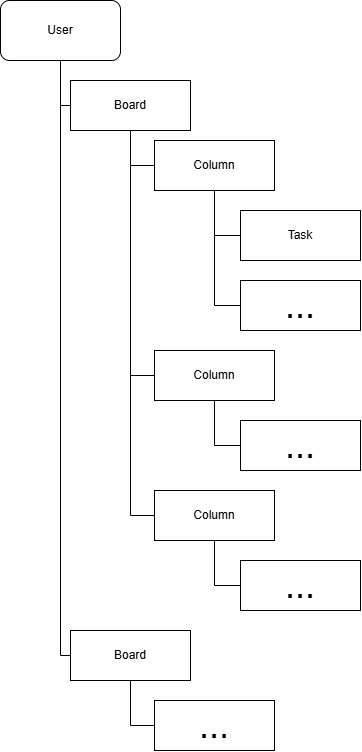

The diagram above was exported from draw.io. Its source (the exported page's mxGraphModel, read from the mxfile embedded in the PNG):
<mxGraphModel dx="899" dy="538" grid="1" gridSize="10" guides="1" tooltips="1" connect="1" arrows="1" fold="1" page="1" pageScale="1" pageWidth="827" pageHeight="1169" math="0" shadow="0">
  <root>
    <mxCell id="0" />
    <mxCell id="1" parent="0" />
    <mxCell id="eGEmIjLkZ3CTWWa9BUJv-14" edge="1" parent="1" source="eGEmIjLkZ3CTWWa9BUJv-1" style="edgeStyle=orthogonalEdgeStyle;rounded=0;orthogonalLoop=1;jettySize=auto;html=1;entryX=0;entryY=0.5;entryDx=0;entryDy=0;endArrow=none;endFill=0;" target="eGEmIjLkZ3CTWWa9BUJv-2">
      <mxGeometry relative="1" as="geometry">
        <Array as="points">
          <mxPoint x="260" y="185.03" />
        </Array>
      </mxGeometry>
    </mxCell>
    <mxCell id="eGEmIjLkZ3CTWWa9BUJv-15" edge="1" parent="1" source="eGEmIjLkZ3CTWWa9BUJv-1" style="edgeStyle=orthogonalEdgeStyle;rounded=0;orthogonalLoop=1;jettySize=auto;html=1;entryX=0;entryY=0.5;entryDx=0;entryDy=0;endArrow=none;endFill=0;" target="eGEmIjLkZ3CTWWa9BUJv-11">
      <mxGeometry relative="1" as="geometry">
        <Array as="points">
          <mxPoint x="260" y="735" />
        </Array>
      </mxGeometry>
    </mxCell>
    <mxCell id="eGEmIjLkZ3CTWWa9BUJv-1" parent="1" style="rounded=1;whiteSpace=wrap;html=1;" value="User" vertex="1">
      <mxGeometry height="60" width="120" x="200" y="80" as="geometry" />
    </mxCell>
    <mxCell id="eGEmIjLkZ3CTWWa9BUJv-16" edge="1" parent="1" source="eGEmIjLkZ3CTWWa9BUJv-2" style="edgeStyle=orthogonalEdgeStyle;rounded=0;orthogonalLoop=1;jettySize=auto;html=1;entryX=0;entryY=0.5;entryDx=0;entryDy=0;endArrow=none;endFill=0;" target="eGEmIjLkZ3CTWWa9BUJv-3">
      <mxGeometry relative="1" as="geometry" />
    </mxCell>
    <mxCell id="eGEmIjLkZ3CTWWa9BUJv-17" edge="1" parent="1" source="eGEmIjLkZ3CTWWa9BUJv-2" style="edgeStyle=orthogonalEdgeStyle;rounded=0;orthogonalLoop=1;jettySize=auto;html=1;entryX=0;entryY=0.5;entryDx=0;entryDy=0;endArrow=none;endFill=0;" target="eGEmIjLkZ3CTWWa9BUJv-4">
      <mxGeometry relative="1" as="geometry" />
    </mxCell>
    <mxCell id="eGEmIjLkZ3CTWWa9BUJv-18" edge="1" parent="1" source="eGEmIjLkZ3CTWWa9BUJv-2" style="edgeStyle=orthogonalEdgeStyle;rounded=0;orthogonalLoop=1;jettySize=auto;html=1;entryX=0;entryY=0.5;entryDx=0;entryDy=0;endArrow=none;endFill=0;" target="eGEmIjLkZ3CTWWa9BUJv-5">
      <mxGeometry relative="1" as="geometry" />
    </mxCell>
    <mxCell id="eGEmIjLkZ3CTWWa9BUJv-2" parent="1" style="rounded=0;whiteSpace=wrap;html=1;" value="Board" vertex="1">
      <mxGeometry height="50" width="120" x="270" y="160" as="geometry" />
    </mxCell>
    <mxCell id="eGEmIjLkZ3CTWWa9BUJv-22" edge="1" parent="1" source="eGEmIjLkZ3CTWWa9BUJv-3" style="edgeStyle=orthogonalEdgeStyle;rounded=0;orthogonalLoop=1;jettySize=auto;html=1;entryX=0;entryY=0.5;entryDx=0;entryDy=0;endArrow=none;endFill=0;" target="eGEmIjLkZ3CTWWa9BUJv-6">
      <mxGeometry relative="1" as="geometry" />
    </mxCell>
    <mxCell id="eGEmIjLkZ3CTWWa9BUJv-23" edge="1" parent="1" source="eGEmIjLkZ3CTWWa9BUJv-3" style="edgeStyle=orthogonalEdgeStyle;rounded=0;orthogonalLoop=1;jettySize=auto;html=1;entryX=0;entryY=0.5;entryDx=0;entryDy=0;endArrow=none;endFill=0;" target="eGEmIjLkZ3CTWWa9BUJv-8">
      <mxGeometry relative="1" as="geometry" />
    </mxCell>
    <mxCell id="eGEmIjLkZ3CTWWa9BUJv-3" parent="1" style="rounded=0;whiteSpace=wrap;html=1;" value="Column" vertex="1">
      <mxGeometry height="50" width="120" x="354" y="220" as="geometry" />
    </mxCell>
    <mxCell id="eGEmIjLkZ3CTWWa9BUJv-21" edge="1" parent="1" source="eGEmIjLkZ3CTWWa9BUJv-4" style="edgeStyle=orthogonalEdgeStyle;rounded=0;orthogonalLoop=1;jettySize=auto;html=1;entryX=0;entryY=0.5;entryDx=0;entryDy=0;endArrow=none;endFill=0;" target="eGEmIjLkZ3CTWWa9BUJv-9">
      <mxGeometry relative="1" as="geometry" />
    </mxCell>
    <mxCell id="eGEmIjLkZ3CTWWa9BUJv-4" parent="1" style="rounded=0;whiteSpace=wrap;html=1;" value="Column" vertex="1">
      <mxGeometry height="50" width="120" x="354" y="430" as="geometry" />
    </mxCell>
    <mxCell id="eGEmIjLkZ3CTWWa9BUJv-20" edge="1" parent="1" source="eGEmIjLkZ3CTWWa9BUJv-5" style="edgeStyle=orthogonalEdgeStyle;rounded=0;orthogonalLoop=1;jettySize=auto;html=1;entryX=0;entryY=0.5;entryDx=0;entryDy=0;endArrow=none;endFill=0;" target="eGEmIjLkZ3CTWWa9BUJv-10">
      <mxGeometry relative="1" as="geometry" />
    </mxCell>
    <mxCell id="eGEmIjLkZ3CTWWa9BUJv-5" parent="1" style="rounded=0;whiteSpace=wrap;html=1;" value="Column" vertex="1">
      <mxGeometry height="50" width="120" x="354" y="570" as="geometry" />
    </mxCell>
    <mxCell id="eGEmIjLkZ3CTWWa9BUJv-6" parent="1" style="rounded=0;whiteSpace=wrap;html=1;" value="Task" vertex="1">
      <mxGeometry height="50" width="120" x="440" y="290" as="geometry" />
    </mxCell>
    <mxCell id="eGEmIjLkZ3CTWWa9BUJv-8" parent="1" style="rounded=0;whiteSpace=wrap;html=1;" value="&lt;font style=&quot;font-size: 36px;&quot;&gt;...&lt;/font&gt;" vertex="1">
      <mxGeometry height="50" width="120" x="440" y="360" as="geometry" />
    </mxCell>
    <mxCell id="eGEmIjLkZ3CTWWa9BUJv-9" parent="1" style="rounded=0;whiteSpace=wrap;html=1;" value="&lt;font style=&quot;font-size: 36px;&quot;&gt;...&lt;/font&gt;" vertex="1">
      <mxGeometry height="50" width="120" x="440" y="500" as="geometry" />
    </mxCell>
    <mxCell id="eGEmIjLkZ3CTWWa9BUJv-10" parent="1" style="rounded=0;whiteSpace=wrap;html=1;" value="&lt;font style=&quot;font-size: 36px;&quot;&gt;...&lt;/font&gt;" vertex="1">
      <mxGeometry height="50" width="120" x="440" y="640" as="geometry" />
    </mxCell>
    <mxCell id="eGEmIjLkZ3CTWWa9BUJv-19" edge="1" parent="1" source="eGEmIjLkZ3CTWWa9BUJv-11" style="edgeStyle=orthogonalEdgeStyle;rounded=0;orthogonalLoop=1;jettySize=auto;html=1;entryX=0;entryY=0.5;entryDx=0;entryDy=0;endArrow=none;endFill=0;" target="eGEmIjLkZ3CTWWa9BUJv-12">
      <mxGeometry relative="1" as="geometry" />
    </mxCell>
    <mxCell id="eGEmIjLkZ3CTWWa9BUJv-11" parent="1" style="rounded=0;whiteSpace=wrap;html=1;" value="Board" vertex="1">
      <mxGeometry height="50" width="120" x="270" y="710" as="geometry" />
    </mxCell>
    <mxCell id="eGEmIjLkZ3CTWWa9BUJv-12" parent="1" style="rounded=0;whiteSpace=wrap;html=1;" value="&lt;font style=&quot;font-size: 36px;&quot;&gt;...&lt;/font&gt;" vertex="1">
      <mxGeometry height="50" width="120" x="354" y="780" as="geometry" />
    </mxCell>
  </root>
</mxGraphModel>